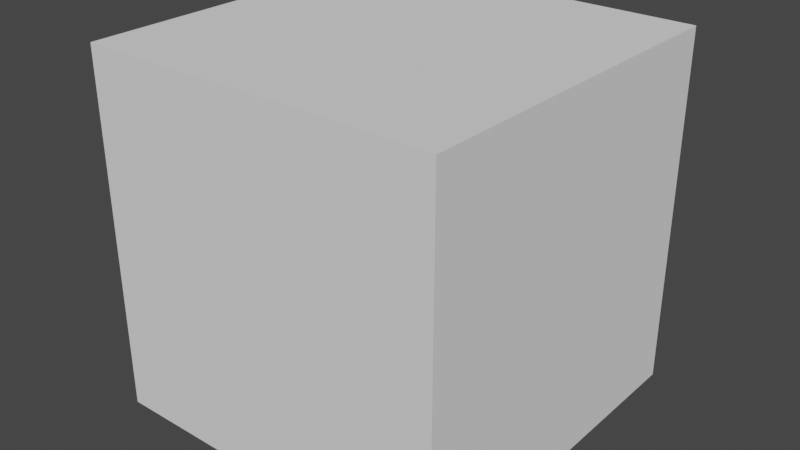 # Source: Skybox.blend  (saved by Blender 2.91.10; exported with 4.5.12 LTS)
import bpy
from mathutils import Matrix  # noqa: F401  (used for matrix-valued properties, if any)

bpy.ops.wm.read_factory_settings(use_empty=True)
scene = bpy.context.scene
scene.name = 'Scene'

# ---- collections
col_collection = bpy.data.collections.new('Collection'); scene.collection.children.link(col_collection)

# ---- world
world_world = bpy.data.worlds.new('World'); scene.world = world_world
world_world.use_nodes = True; world_world.node_tree.nodes.clear()
_N = world_world.node_tree.nodes; _L = world_world.node_tree.links
n0 = _N.new('ShaderNodeOutputWorld'); n0.name = 'World Output'; n0.location = (300, 300)
n1 = _N.new('ShaderNodeBackground'); n1.name = 'Background'; n1.location = (10, 300)
n1.inputs[0].default_value = (0.05088, 0.05088, 0.05088, 1.0)
_L.new(n1.outputs[0], n0.inputs[0])
n0.is_active_output = True
world_world.color = (0.05088, 0.05088, 0.05088)
world_world.use_sun_shadow = False
world_world.sun_shadow_jitter_overblur = 0.0

# ---- meshes
me_cube_002 = bpy.data.meshes.new('Cube.002')
me_cube_002.from_pydata([(-1.0, -1.0, -1.0), (-1.0, -1.0, 1.0), (-1.0, 1.0, -1.0), (-1.0, 1.0, 1.0), (1.0, -1.0, -1.0), (1.0, -1.0, 1.0), (1.0, 1.0, -1.0), (1.0, 1.0, 1.0)], [], [(0, 1, 3, 2), (2, 3, 7, 6), (6, 7, 5, 4), (4, 5, 1, 0), (2, 6, 4, 0), (7, 3, 1, 5)])
_uv = me_cube_002.uv_layers.new(name='UVMap')
_uv.uv.foreach_set('vector', [0.375, 0.0, 0.625, 0.0, 0.625, 0.25, 0.375, 0.25, 0.375, 0.25, 0.625, 0.25, 0.625, 0.5, 0.375, 0.5, 0.375, 0.5, 0.625, 0.5, 0.625, 0.75, 0.375, 0.75, 0.375, 0.75, 0.625, 0.75, 0.625, 1.0, 0.375, 1.0, 0.125, 0.5, 0.375, 0.5, 0.375, 0.75, 0.125, 0.75, 0.625, 0.5, 0.875, 0.5, 0.875, 0.75, 0.625, 0.75])
me_cube_002.use_remesh_fix_poles = True
me_cube_002.use_remesh_preserve_attributes = False
me_cube_002.use_mirror_vertex_groups = False
me_cube_002.update()

# ---- objects
ob_cube = bpy.data.objects.new('Cube', me_cube_002)

# ---- transforms, parenting, visibility, modifiers, constraints
ob_cube.location = (0.0, 0.0, 0.0)
ob_cube.lineart.crease_threshold = 0.0

# ---- collection membership
col_collection.objects.link(ob_cube)

# ---- scene / render settings (as saved in the file)
scene.frame_start = 1; scene.frame_end = 250; scene.frame_set(0)
scene.render.engine = 'BLENDER_EEVEE_NEXT'
scene.cycles.use_denoising = False
scene.cycles.samples = 128
scene.cycles.sampling_pattern = 'TABULATED_SOBOL'
scene.cycles.use_adaptive_sampling = False
scene.cycles.use_light_tree = False
scene.view_settings.view_transform = 'Filmic'
bpy.context.view_layer.update()

# ---- added for rendering (the .blend has no active camera and no usable light): camera, sun
cam_auto = bpy.data.cameras.new('AutoCamera')
cam_auto.lens = 50.0
cam_auto.sensor_width = 36.0
cam_auto.clip_end = 1000.0
ob_auto_camera = bpy.data.objects.new('AutoCamera', cam_auto)
scene.collection.objects.link(ob_auto_camera)
ob_auto_camera.location = (3.20507, -3.84609, 2.56406)
ob_auto_camera.rotation_euler = (1.09748, -7.21219e-08, 0.694738)
scene.camera = ob_auto_camera
light_auto_sun = bpy.data.lights.new('AutoSun', 'SUN')
light_auto_sun.energy = 3.0
light_auto_sun.angle = 0.0523599
ob_auto_sun = bpy.data.objects.new('AutoSun', light_auto_sun)
scene.collection.objects.link(ob_auto_sun)
ob_auto_sun.rotation_euler = (0.872665, 0.174533, 0.523599)
bpy.context.view_layer.update()
